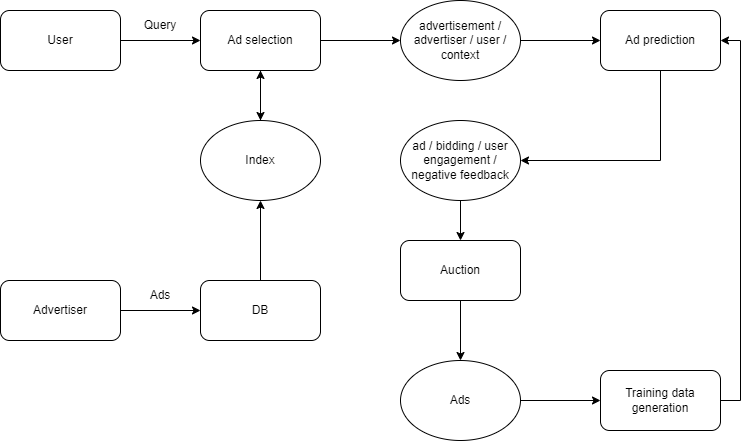

The diagram above was exported from draw.io. Its source (the exported page's mxGraphModel, read from the mxfile embedded in the PNG):
<mxGraphModel dx="882" dy="596" grid="1" gridSize="10" guides="1" tooltips="1" connect="1" arrows="1" fold="1" page="1" pageScale="1" pageWidth="850" pageHeight="1100" math="0" shadow="0">
  <root>
    <mxCell id="0" />
    <mxCell id="1" parent="0" />
    <mxCell id="n7BuenmuqCD32Pcl5eWK-3" style="edgeStyle=orthogonalEdgeStyle;rounded=0;orthogonalLoop=1;jettySize=auto;html=1;exitX=1;exitY=0.5;exitDx=0;exitDy=0;" edge="1" parent="1" source="n7BuenmuqCD32Pcl5eWK-1" target="n7BuenmuqCD32Pcl5eWK-2">
      <mxGeometry relative="1" as="geometry" />
    </mxCell>
    <mxCell id="n7BuenmuqCD32Pcl5eWK-1" value="User" style="rounded=1;whiteSpace=wrap;html=1;" vertex="1" parent="1">
      <mxGeometry x="40" y="90" width="120" height="60" as="geometry" />
    </mxCell>
    <mxCell id="n7BuenmuqCD32Pcl5eWK-11" style="edgeStyle=orthogonalEdgeStyle;rounded=0;orthogonalLoop=1;jettySize=auto;html=1;exitX=0.5;exitY=1;exitDx=0;exitDy=0;entryX=0.5;entryY=0;entryDx=0;entryDy=0;" edge="1" parent="1" source="n7BuenmuqCD32Pcl5eWK-2" target="n7BuenmuqCD32Pcl5eWK-5">
      <mxGeometry relative="1" as="geometry" />
    </mxCell>
    <mxCell id="n7BuenmuqCD32Pcl5eWK-16" style="edgeStyle=orthogonalEdgeStyle;rounded=0;orthogonalLoop=1;jettySize=auto;html=1;exitX=1;exitY=0.5;exitDx=0;exitDy=0;" edge="1" parent="1" source="n7BuenmuqCD32Pcl5eWK-2" target="n7BuenmuqCD32Pcl5eWK-14">
      <mxGeometry relative="1" as="geometry" />
    </mxCell>
    <mxCell id="n7BuenmuqCD32Pcl5eWK-2" value="Ad selection" style="rounded=1;whiteSpace=wrap;html=1;" vertex="1" parent="1">
      <mxGeometry x="240" y="90" width="120" height="60" as="geometry" />
    </mxCell>
    <mxCell id="n7BuenmuqCD32Pcl5eWK-4" value="Query" style="text;html=1;strokeColor=none;fillColor=none;align=center;verticalAlign=middle;whiteSpace=wrap;rounded=0;" vertex="1" parent="1">
      <mxGeometry x="170" y="90" width="60" height="30" as="geometry" />
    </mxCell>
    <mxCell id="n7BuenmuqCD32Pcl5eWK-12" style="edgeStyle=orthogonalEdgeStyle;rounded=0;orthogonalLoop=1;jettySize=auto;html=1;exitX=0.5;exitY=0;exitDx=0;exitDy=0;" edge="1" parent="1" source="n7BuenmuqCD32Pcl5eWK-5" target="n7BuenmuqCD32Pcl5eWK-2">
      <mxGeometry relative="1" as="geometry" />
    </mxCell>
    <mxCell id="n7BuenmuqCD32Pcl5eWK-5" value="Index" style="ellipse;whiteSpace=wrap;html=1;" vertex="1" parent="1">
      <mxGeometry x="240" y="200" width="120" height="80" as="geometry" />
    </mxCell>
    <mxCell id="n7BuenmuqCD32Pcl5eWK-13" style="edgeStyle=orthogonalEdgeStyle;rounded=0;orthogonalLoop=1;jettySize=auto;html=1;exitX=0.5;exitY=0;exitDx=0;exitDy=0;entryX=0.5;entryY=1;entryDx=0;entryDy=0;" edge="1" parent="1" source="n7BuenmuqCD32Pcl5eWK-6" target="n7BuenmuqCD32Pcl5eWK-5">
      <mxGeometry relative="1" as="geometry" />
    </mxCell>
    <mxCell id="n7BuenmuqCD32Pcl5eWK-6" value="DB" style="rounded=1;whiteSpace=wrap;html=1;" vertex="1" parent="1">
      <mxGeometry x="240" y="360" width="120" height="60" as="geometry" />
    </mxCell>
    <mxCell id="n7BuenmuqCD32Pcl5eWK-8" style="edgeStyle=orthogonalEdgeStyle;rounded=0;orthogonalLoop=1;jettySize=auto;html=1;exitX=1;exitY=0.5;exitDx=0;exitDy=0;" edge="1" parent="1" source="n7BuenmuqCD32Pcl5eWK-7" target="n7BuenmuqCD32Pcl5eWK-6">
      <mxGeometry relative="1" as="geometry" />
    </mxCell>
    <mxCell id="n7BuenmuqCD32Pcl5eWK-7" value="Advertiser" style="rounded=1;whiteSpace=wrap;html=1;" vertex="1" parent="1">
      <mxGeometry x="40" y="360" width="120" height="60" as="geometry" />
    </mxCell>
    <mxCell id="n7BuenmuqCD32Pcl5eWK-9" value="Ads" style="text;html=1;strokeColor=none;fillColor=none;align=center;verticalAlign=middle;whiteSpace=wrap;rounded=0;" vertex="1" parent="1">
      <mxGeometry x="170" y="360" width="60" height="30" as="geometry" />
    </mxCell>
    <mxCell id="n7BuenmuqCD32Pcl5eWK-17" style="edgeStyle=orthogonalEdgeStyle;rounded=0;orthogonalLoop=1;jettySize=auto;html=1;exitX=1;exitY=0.5;exitDx=0;exitDy=0;entryX=0;entryY=0.5;entryDx=0;entryDy=0;" edge="1" parent="1" source="n7BuenmuqCD32Pcl5eWK-14" target="n7BuenmuqCD32Pcl5eWK-15">
      <mxGeometry relative="1" as="geometry" />
    </mxCell>
    <mxCell id="n7BuenmuqCD32Pcl5eWK-14" value="advertisement / advertiser / user / context" style="ellipse;whiteSpace=wrap;html=1;" vertex="1" parent="1">
      <mxGeometry x="440" y="80" width="120" height="80" as="geometry" />
    </mxCell>
    <mxCell id="n7BuenmuqCD32Pcl5eWK-22" style="edgeStyle=orthogonalEdgeStyle;rounded=0;orthogonalLoop=1;jettySize=auto;html=1;exitX=0.5;exitY=1;exitDx=0;exitDy=0;entryX=1;entryY=0.5;entryDx=0;entryDy=0;" edge="1" parent="1" source="n7BuenmuqCD32Pcl5eWK-15" target="n7BuenmuqCD32Pcl5eWK-18">
      <mxGeometry relative="1" as="geometry" />
    </mxCell>
    <mxCell id="n7BuenmuqCD32Pcl5eWK-15" value="Ad prediction" style="rounded=1;whiteSpace=wrap;html=1;" vertex="1" parent="1">
      <mxGeometry x="640" y="90" width="120" height="60" as="geometry" />
    </mxCell>
    <mxCell id="n7BuenmuqCD32Pcl5eWK-23" style="edgeStyle=orthogonalEdgeStyle;rounded=0;orthogonalLoop=1;jettySize=auto;html=1;exitX=0.5;exitY=1;exitDx=0;exitDy=0;entryX=0.5;entryY=0;entryDx=0;entryDy=0;" edge="1" parent="1" source="n7BuenmuqCD32Pcl5eWK-18" target="n7BuenmuqCD32Pcl5eWK-19">
      <mxGeometry relative="1" as="geometry" />
    </mxCell>
    <mxCell id="n7BuenmuqCD32Pcl5eWK-18" value="ad / bidding / user engagement / negative feedback" style="ellipse;whiteSpace=wrap;html=1;" vertex="1" parent="1">
      <mxGeometry x="440" y="200" width="120" height="80" as="geometry" />
    </mxCell>
    <mxCell id="n7BuenmuqCD32Pcl5eWK-24" style="edgeStyle=orthogonalEdgeStyle;rounded=0;orthogonalLoop=1;jettySize=auto;html=1;exitX=0.5;exitY=1;exitDx=0;exitDy=0;" edge="1" parent="1" source="n7BuenmuqCD32Pcl5eWK-19" target="n7BuenmuqCD32Pcl5eWK-20">
      <mxGeometry relative="1" as="geometry" />
    </mxCell>
    <mxCell id="n7BuenmuqCD32Pcl5eWK-19" value="Auction" style="rounded=1;whiteSpace=wrap;html=1;" vertex="1" parent="1">
      <mxGeometry x="440" y="320" width="120" height="60" as="geometry" />
    </mxCell>
    <mxCell id="n7BuenmuqCD32Pcl5eWK-25" style="edgeStyle=orthogonalEdgeStyle;rounded=0;orthogonalLoop=1;jettySize=auto;html=1;exitX=1;exitY=0.5;exitDx=0;exitDy=0;entryX=0;entryY=0.5;entryDx=0;entryDy=0;" edge="1" parent="1" source="n7BuenmuqCD32Pcl5eWK-20" target="n7BuenmuqCD32Pcl5eWK-21">
      <mxGeometry relative="1" as="geometry" />
    </mxCell>
    <mxCell id="n7BuenmuqCD32Pcl5eWK-20" value="Ads" style="ellipse;whiteSpace=wrap;html=1;" vertex="1" parent="1">
      <mxGeometry x="440" y="440" width="120" height="80" as="geometry" />
    </mxCell>
    <mxCell id="n7BuenmuqCD32Pcl5eWK-26" style="edgeStyle=orthogonalEdgeStyle;rounded=0;orthogonalLoop=1;jettySize=auto;html=1;exitX=1;exitY=0.5;exitDx=0;exitDy=0;entryX=1;entryY=0.5;entryDx=0;entryDy=0;" edge="1" parent="1" source="n7BuenmuqCD32Pcl5eWK-21" target="n7BuenmuqCD32Pcl5eWK-15">
      <mxGeometry relative="1" as="geometry" />
    </mxCell>
    <mxCell id="n7BuenmuqCD32Pcl5eWK-21" value="Training data generation" style="rounded=1;whiteSpace=wrap;html=1;" vertex="1" parent="1">
      <mxGeometry x="640" y="450" width="120" height="60" as="geometry" />
    </mxCell>
  </root>
</mxGraphModel>